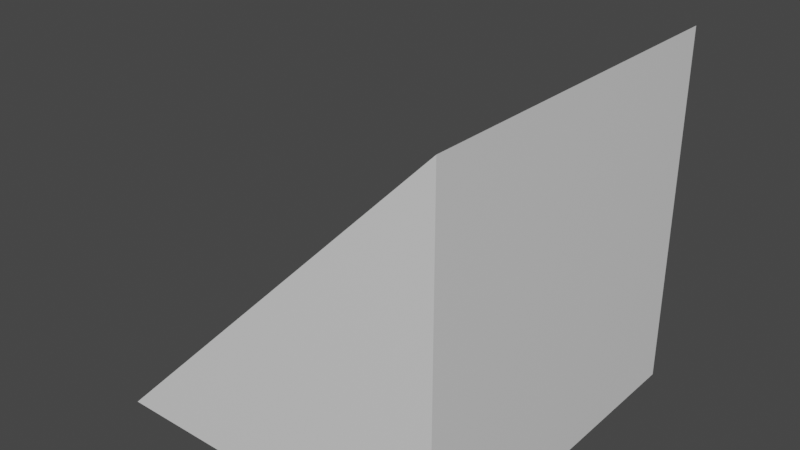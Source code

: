 # Source: old_b.blend  (saved by Blender 2.90.8; exported with 4.5.12 LTS)
import bpy
from mathutils import Matrix  # noqa: F401  (used for matrix-valued properties, if any)

bpy.ops.wm.read_factory_settings(use_empty=True)
scene = bpy.context.scene
scene.name = 'Scene'

# ---- collections
col_collection = bpy.data.collections.new('Collection'); scene.collection.children.link(col_collection)

# ---- materials (node trees are filled in below, after node groups)
mat_material = bpy.data.materials.new('Material')
mat_material.alpha_threshold = 0.0
mat_material.use_transparent_shadow = False
mat_material.line_color = (0.0, 0.0, 0.0, 1.0)

# ---- material node trees
mat_material.use_nodes = True; mat_material.node_tree.nodes.clear()
_N = mat_material.node_tree.nodes; _L = mat_material.node_tree.links
n0 = _N.new('ShaderNodeOutputMaterial'); n0.name = 'Material Output'; n0.location = (300, 300)
n1 = _N.new('ShaderNodeBsdfPrincipled'); n1.name = 'Principled BSDF'; n1.location = (10, 300)
n1.distribution = 'GGX'
n1.subsurface_method = 'BURLEY'
n1.inputs[2].default_value = 0.4
n1.inputs[3].default_value = 1.45
n1.inputs[27].default_value = (0.0, 0.0, 0.0, 1.0)
n1.inputs[28].default_value = 1.0
_L.new(n1.outputs[0], n0.inputs[0])
n0.is_active_output = True

# ---- world
world_world = bpy.data.worlds.new('World'); scene.world = world_world
world_world.use_nodes = True; world_world.node_tree.nodes.clear()
_N = world_world.node_tree.nodes; _L = world_world.node_tree.links
n0 = _N.new('ShaderNodeOutputWorld'); n0.name = 'World Output'; n0.location = (300, 300)
n1 = _N.new('ShaderNodeBackground'); n1.name = 'Background'; n1.location = (10, 300)
n1.inputs[0].default_value = (0.05088, 0.05088, 0.05088, 1.0)
_L.new(n1.outputs[0], n0.inputs[0])
n0.is_active_output = True
world_world.color = (0.05088, 0.05088, 0.05088)
world_world.use_sun_shadow = False
world_world.sun_shadow_jitter_overblur = 0.0

# ---- meshes
me_cube = bpy.data.meshes.new('Cube')
me_cube.from_pydata([(0.6979, 1.0, 1.302), (0.6979, 1.0, -0.6979), (0.6979, -1.0, 1.302), (0.6979, -1.0, -0.6979), (-1.302, 1.0, -0.6979), (-1.302, -1.0, -0.6979)], [], [(5, 2, 0, 4), (3, 2, 5), (4, 1, 3, 5), (1, 0, 2, 3), (1, 4, 0)])
_uv = me_cube.uv_layers.new(name='UVMap')
_uv.uv.foreach_set('vector', [0.125, 0.75, 0.625, 0.75, 0.625, 0.5, 0.125, 0.5, 0.375, 0.75, 0.625, 0.75, 0.125, 0.75, 0.125, 0.5, 0.375, 0.5, 0.375, 0.75, 0.125, 0.75, 0.375, 0.5, 0.625, 0.5, 0.625, 0.75, 0.375, 0.75, 0.375, 0.5, 0.125, 0.5, 0.625, 0.5])
me_cube.materials.append(mat_material)
me_cube.use_remesh_preserve_volume = False
me_cube.use_remesh_preserve_attributes = False
me_cube.use_mirror_vertex_groups = False
me_cube.update()

# ---- objects
ob_cube = bpy.data.objects.new('Cube', me_cube)

# ---- transforms, parenting, visibility, modifiers, constraints
ob_cube.location = (0.3021, 0.0, -0.3021)
ob_cube.lock_rotations_4d = False
ob_cube.empty_display_type = 'ARROWS'
ob_cube.lineart.crease_threshold = 0.0

# ---- collection membership
col_collection.objects.link(ob_cube)

# ---- scene / render settings (as saved in the file)
scene.frame_start = 1; scene.frame_end = 250; scene.frame_set(1)
scene.render.engine = 'BLENDER_EEVEE_NEXT'
scene.cycles.use_denoising = False
scene.cycles.samples = 128
scene.cycles.sampling_pattern = 'TABULATED_SOBOL'
scene.cycles.use_adaptive_sampling = False
scene.cycles.use_light_tree = False
scene.view_settings.view_transform = 'Filmic'
bpy.context.view_layer.update()

# ---- added for rendering (the .blend has no active camera and no usable light): camera, sun
cam_auto = bpy.data.cameras.new('AutoCamera')
cam_auto.lens = 50.0
cam_auto.sensor_width = 36.0
cam_auto.clip_end = 1000.0
ob_auto_camera = bpy.data.objects.new('AutoCamera', cam_auto)
scene.collection.objects.link(ob_auto_camera)
ob_auto_camera.location = (3.20507, -3.84609, 2.56406)
ob_auto_camera.rotation_euler = (1.09748, -7.21219e-08, 0.694738)
scene.camera = ob_auto_camera
light_auto_sun = bpy.data.lights.new('AutoSun', 'SUN')
light_auto_sun.energy = 3.0
light_auto_sun.angle = 0.0523599
ob_auto_sun = bpy.data.objects.new('AutoSun', light_auto_sun)
scene.collection.objects.link(ob_auto_sun)
ob_auto_sun.rotation_euler = (0.872665, 0.174533, 0.523599)
bpy.context.view_layer.update()
